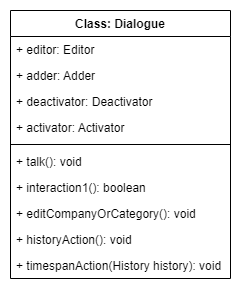

The diagram above was exported from draw.io. Its source (the exported page's mxGraphModel, read from the mxfile embedded in the PNG):
<mxGraphModel dx="706" dy="439" grid="1" gridSize="10" guides="1" tooltips="1" connect="1" arrows="1" fold="1" page="1" pageScale="1" pageWidth="827" pageHeight="1169" math="0" shadow="0">
  <root>
    <mxCell id="0" />
    <mxCell id="1" parent="0" />
    <mxCell id="YPHigrBA6qNSmFyOjhtc-1" value="Class: Dialogue" style="swimlane;fontStyle=1;align=center;verticalAlign=top;childLayout=stackLayout;horizontal=1;startSize=26;horizontalStack=0;resizeParent=1;resizeParentMax=0;resizeLast=0;collapsible=1;marginBottom=0;" vertex="1" parent="1">
      <mxGeometry x="80" y="40" width="220" height="268" as="geometry" />
    </mxCell>
    <mxCell id="YPHigrBA6qNSmFyOjhtc-2" value="+ editor: Editor" style="text;strokeColor=none;fillColor=none;align=left;verticalAlign=top;spacingLeft=4;spacingRight=4;overflow=hidden;rotatable=0;points=[[0,0.5],[1,0.5]];portConstraint=eastwest;" vertex="1" parent="YPHigrBA6qNSmFyOjhtc-1">
      <mxGeometry y="26" width="220" height="26" as="geometry" />
    </mxCell>
    <mxCell id="YPHigrBA6qNSmFyOjhtc-5" value="+ adder: Adder" style="text;strokeColor=none;fillColor=none;align=left;verticalAlign=top;spacingLeft=4;spacingRight=4;overflow=hidden;rotatable=0;points=[[0,0.5],[1,0.5]];portConstraint=eastwest;" vertex="1" parent="YPHigrBA6qNSmFyOjhtc-1">
      <mxGeometry y="52" width="220" height="26" as="geometry" />
    </mxCell>
    <mxCell id="YPHigrBA6qNSmFyOjhtc-6" value="+ deactivator: Deactivator" style="text;strokeColor=none;fillColor=none;align=left;verticalAlign=top;spacingLeft=4;spacingRight=4;overflow=hidden;rotatable=0;points=[[0,0.5],[1,0.5]];portConstraint=eastwest;" vertex="1" parent="YPHigrBA6qNSmFyOjhtc-1">
      <mxGeometry y="78" width="220" height="26" as="geometry" />
    </mxCell>
    <mxCell id="YPHigrBA6qNSmFyOjhtc-7" value="+ activator: Activator" style="text;strokeColor=none;fillColor=none;align=left;verticalAlign=top;spacingLeft=4;spacingRight=4;overflow=hidden;rotatable=0;points=[[0,0.5],[1,0.5]];portConstraint=eastwest;" vertex="1" parent="YPHigrBA6qNSmFyOjhtc-1">
      <mxGeometry y="104" width="220" height="26" as="geometry" />
    </mxCell>
    <mxCell id="YPHigrBA6qNSmFyOjhtc-3" value="" style="line;strokeWidth=1;fillColor=none;align=left;verticalAlign=middle;spacingTop=-1;spacingLeft=3;spacingRight=3;rotatable=0;labelPosition=right;points=[];portConstraint=eastwest;" vertex="1" parent="YPHigrBA6qNSmFyOjhtc-1">
      <mxGeometry y="130" width="220" height="8" as="geometry" />
    </mxCell>
    <mxCell id="YPHigrBA6qNSmFyOjhtc-4" value="+ talk(): void" style="text;strokeColor=none;fillColor=none;align=left;verticalAlign=top;spacingLeft=4;spacingRight=4;overflow=hidden;rotatable=0;points=[[0,0.5],[1,0.5]];portConstraint=eastwest;" vertex="1" parent="YPHigrBA6qNSmFyOjhtc-1">
      <mxGeometry y="138" width="220" height="26" as="geometry" />
    </mxCell>
    <mxCell id="YPHigrBA6qNSmFyOjhtc-8" value="+ interaction1(): boolean" style="text;strokeColor=none;fillColor=none;align=left;verticalAlign=top;spacingLeft=4;spacingRight=4;overflow=hidden;rotatable=0;points=[[0,0.5],[1,0.5]];portConstraint=eastwest;" vertex="1" parent="YPHigrBA6qNSmFyOjhtc-1">
      <mxGeometry y="164" width="220" height="26" as="geometry" />
    </mxCell>
    <mxCell id="YPHigrBA6qNSmFyOjhtc-9" value="+ editCompanyOrCategory(): void" style="text;strokeColor=none;fillColor=none;align=left;verticalAlign=top;spacingLeft=4;spacingRight=4;overflow=hidden;rotatable=0;points=[[0,0.5],[1,0.5]];portConstraint=eastwest;" vertex="1" parent="YPHigrBA6qNSmFyOjhtc-1">
      <mxGeometry y="190" width="220" height="26" as="geometry" />
    </mxCell>
    <mxCell id="YPHigrBA6qNSmFyOjhtc-10" value="+ historyAction(): void" style="text;strokeColor=none;fillColor=none;align=left;verticalAlign=top;spacingLeft=4;spacingRight=4;overflow=hidden;rotatable=0;points=[[0,0.5],[1,0.5]];portConstraint=eastwest;" vertex="1" parent="YPHigrBA6qNSmFyOjhtc-1">
      <mxGeometry y="216" width="220" height="26" as="geometry" />
    </mxCell>
    <mxCell id="YPHigrBA6qNSmFyOjhtc-11" value="+ timespanAction(History history): void" style="text;strokeColor=none;fillColor=none;align=left;verticalAlign=top;spacingLeft=4;spacingRight=4;overflow=hidden;rotatable=0;points=[[0,0.5],[1,0.5]];portConstraint=eastwest;" vertex="1" parent="YPHigrBA6qNSmFyOjhtc-1">
      <mxGeometry y="242" width="220" height="26" as="geometry" />
    </mxCell>
  </root>
</mxGraphModel>